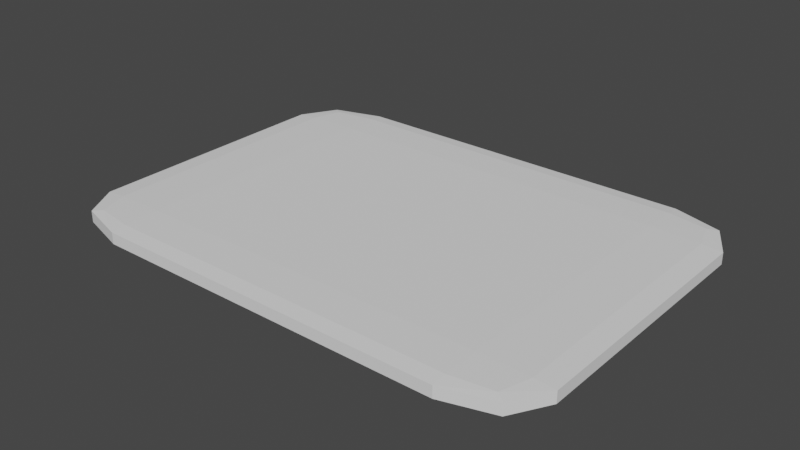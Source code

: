 # Source: pad.blend  (saved by Blender 2.82.7; exported with 4.5.12 LTS)
import bpy
from mathutils import Matrix  # noqa: F401  (used for matrix-valued properties, if any)

bpy.ops.wm.read_factory_settings(use_empty=True)
scene = bpy.context.scene
scene.name = 'Scene'

# ---- collections
col_collection = bpy.data.collections.new('Collection'); scene.collection.children.link(col_collection)

# ---- world
world_world = bpy.data.worlds.new('World'); scene.world = world_world
world_world.use_nodes = True; world_world.node_tree.nodes.clear()
_N = world_world.node_tree.nodes; _L = world_world.node_tree.links
n0 = _N.new('ShaderNodeOutputWorld'); n0.name = 'World Output'; n0.location = (300, 300)
n1 = _N.new('ShaderNodeBackground'); n1.name = 'Background'; n1.location = (10, 300)
n1.inputs[0].default_value = (0.05088, 0.05088, 0.05088, 1.0)
_L.new(n1.outputs[0], n0.inputs[0])
n0.is_active_output = True
world_world.color = (0.05088, 0.05088, 0.05088)
world_world.use_sun_shadow = False
world_world.sun_shadow_jitter_overblur = 0.0

# ---- meshes
me_cube = bpy.data.meshes.new('Cube')
me_cube.from_pydata([(-0.5391, -0.5411, 0.0001597), (-0.7497, -0.3891, -0.0001456), (-0.688, -0.4966, -1.413e-05), (-0.5391, -0.5411, 0.03449), (-0.5391, -0.3891, 0.0418), (-0.7497, -0.3891, 0.03417), (-0.5391, -0.4966, 0.03948), (-0.6607, -0.4769, 0.03837), (-0.688, -0.3891, 0.03925), (-0.688, -0.4966, 0.03431), (-0.7497, 0.3891, -0.0001456), (-0.5391, 0.5411, 0.0001597), (-0.688, 0.4966, -1.413e-05), (-0.5391, 0.3891, 0.0418), (-0.5391, 0.5411, 0.03449), (-0.7497, 0.3891, 0.03417), (-0.5391, 0.4966, 0.03948), (-0.6607, 0.4769, 0.03837), (-0.688, 0.4966, 0.03431), (-0.688, 0.3891, 0.03925), (0.7497, -0.3891, -0.0001456), (0.5391, -0.5411, 0.0001597), (0.688, -0.4966, -1.413e-05), (0.5391, -0.3891, 0.0418), (0.5391, -0.5411, 0.03449), (0.7497, -0.3891, 0.03417), (0.5391, -0.4966, 0.03948), (0.6607, -0.4769, 0.03837), (0.688, -0.4966, 0.03431), (0.688, -0.3891, 0.03925), (0.5391, 0.5411, 0.0001597), (0.7497, 0.3891, -0.0001456), (0.688, 0.4966, -1.413e-05), (0.5391, 0.3891, 0.0418), (0.7497, 0.3891, 0.03417), (0.5391, 0.5411, 0.03449), (0.688, 0.3891, 0.03925), (0.6607, 0.4769, 0.03837), (0.688, 0.4966, 0.03431), (0.5391, 0.4966, 0.03948)], [], [(21, 24, 3, 0), (31, 34, 25, 20), (33, 13, 4, 23), (1, 5, 15, 10), (11, 14, 35, 30), (3, 6, 7, 9), (4, 8, 7, 6), (5, 9, 7, 8), (13, 16, 17, 19), (14, 18, 17, 16), (15, 19, 17, 18), (23, 26, 27, 29), (24, 28, 27, 26), (25, 29, 27, 28), (33, 36, 37, 39), (34, 38, 37, 36), (35, 39, 37, 38), (0, 3, 9, 2), (2, 9, 5, 1), (4, 13, 19, 8), (8, 19, 15, 5), (14, 11, 12, 18), (18, 12, 10, 15), (13, 33, 39, 16), (16, 39, 35, 14), (34, 31, 32, 38), (38, 32, 30, 35), (33, 23, 29, 36), (36, 29, 25, 34), (24, 21, 22, 28), (28, 22, 20, 25), (23, 4, 6, 26), (26, 6, 3, 24)])
_uv = me_cube.uv_layers.new(name='UVMap')
_uv.uv.foreach_set('vector', [0.8456, 0.2871, 0.8402, 0.3103, 0.1581, 0.3108, 0.1525, 0.2871, 0.9838, 0.8769, 0.9633, 0.8709, 0.9647, 0.4064, 0.9867, 0.4002, 0.837, 0.8717, 0.1635, 0.8723, 0.1624, 0.4057, 0.8359, 0.405, 0.01562, 0.4004, 0.03613, 0.4064, 0.0347, 0.8709, 0.01272, 0.8772, 0.1538, 0.9903, 0.1592, 0.9671, 0.8413, 0.9665, 0.8469, 0.9903, 0.1581, 0.3108, 0.1599, 0.3395, 0.08889, 0.3572, 0.07268, 0.3466, 0.1624, 0.4057, 0.07368, 0.4077, 0.08889, 0.3572, 0.1599, 0.3395, 0.03613, 0.4064, 0.07268, 0.3466, 0.08889, 0.3572, 0.07368, 0.4077, 0.1635, 0.8723, 0.1609, 0.939, 0.08967, 0.9215, 0.0742, 0.8697, 0.1592, 0.9671, 0.0732, 0.9324, 0.08967, 0.9215, 0.1609, 0.939, 0.0347, 0.8709, 0.0742, 0.8697, 0.08967, 0.9215, 0.0732, 0.9324, 0.8359, 0.405, 0.8385, 0.3383, 0.9097, 0.3558, 0.9252, 0.4076, 0.8402, 0.3103, 0.9262, 0.3449, 0.9097, 0.3558, 0.8385, 0.3383, 0.9647, 0.4064, 0.9252, 0.4076, 0.9097, 0.3558, 0.9262, 0.3449, 0.837, 0.8717, 0.9257, 0.8697, 0.9105, 0.9202, 0.8395, 0.9379, 0.9633, 0.8709, 0.9267, 0.9308, 0.9105, 0.9202, 0.9257, 0.8697, 0.8413, 0.9665, 0.8395, 0.9379, 0.9105, 0.9202, 0.9267, 0.9308, 0.1525, 0.2871, 0.1581, 0.3108, 0.07268, 0.3466, 0.05682, 0.3299, 0.05682, 0.3299, 0.07268, 0.3466, 0.03613, 0.4064, 0.01562, 0.4004, 0.1624, 0.4057, 0.1635, 0.8723, 0.0742, 0.8697, 0.07368, 0.4077, 0.07368, 0.4077, 0.0742, 0.8697, 0.0347, 0.8709, 0.03613, 0.4064, 0.1592, 0.9671, 0.1538, 0.9903, 0.05722, 0.9496, 0.0732, 0.9324, 0.0732, 0.9324, 0.05722, 0.9496, 0.01272, 0.8772, 0.0347, 0.8709, 0.1635, 0.8723, 0.837, 0.8717, 0.8395, 0.9379, 0.1609, 0.939, 0.1609, 0.939, 0.8395, 0.9379, 0.8413, 0.9665, 0.1592, 0.9671, 0.9633, 0.8709, 0.9838, 0.8769, 0.9426, 0.9475, 0.9267, 0.9308, 0.9267, 0.9308, 0.9426, 0.9475, 0.8469, 0.9903, 0.8413, 0.9665, 0.837, 0.8717, 0.8359, 0.405, 0.9252, 0.4076, 0.9257, 0.8697, 0.9257, 0.8697, 0.9252, 0.4076, 0.9647, 0.4064, 0.9633, 0.8709, 0.8402, 0.3103, 0.8456, 0.2871, 0.9422, 0.3277, 0.9262, 0.3449, 0.9262, 0.3449, 0.9422, 0.3277, 0.9867, 0.4002, 0.9647, 0.4064, 0.8359, 0.405, 0.1624, 0.4057, 0.1599, 0.3395, 0.8385, 0.3383, 0.8385, 0.3383, 0.1599, 0.3395, 0.1581, 0.3108, 0.8402, 0.3103])
me_cube.use_remesh_fix_poles = True
me_cube.use_remesh_preserve_attributes = False
me_cube.use_mirror_vertex_groups = False
me_cube.update()

# ---- objects
ob_pad = bpy.data.objects.new('pad', me_cube)

# ---- transforms, parenting, visibility, modifiers, constraints
ob_pad.location = (-9.934e-09, -2.484e-09, 0.0009041)
ob_pad.lineart.crease_threshold = 0.0

# ---- collection membership
col_collection.objects.link(ob_pad)

# ---- scene / render settings (as saved in the file)
scene.frame_start = 1; scene.frame_end = 250; scene.frame_set(1)
scene.render.engine = 'BLENDER_EEVEE_NEXT'
scene.cycles.use_denoising = False
scene.cycles.samples = 128
scene.cycles.sampling_pattern = 'TABULATED_SOBOL'
scene.cycles.use_adaptive_sampling = False
scene.cycles.use_light_tree = False
scene.view_settings.view_transform = 'Filmic'
bpy.context.view_layer.update()

# ---- added for rendering (the .blend has no active camera and no usable light): camera, sun
cam_auto = bpy.data.cameras.new('AutoCamera')
cam_auto.lens = 50.0
cam_auto.sensor_width = 36.0
cam_auto.clip_end = 1000.0
ob_auto_camera = bpy.data.objects.new('AutoCamera', cam_auto)
scene.collection.objects.link(ob_auto_camera)
ob_auto_camera.location = (1.7113, -2.05356, 1.39077)
ob_auto_camera.rotation_euler = (1.09748, -7.21219e-08, 0.694738)
scene.camera = ob_auto_camera
light_auto_sun = bpy.data.lights.new('AutoSun', 'SUN')
light_auto_sun.energy = 3.0
light_auto_sun.angle = 0.0523599
ob_auto_sun = bpy.data.objects.new('AutoSun', light_auto_sun)
scene.collection.objects.link(ob_auto_sun)
ob_auto_sun.rotation_euler = (0.872665, 0.174533, 0.523599)
bpy.context.view_layer.update()

